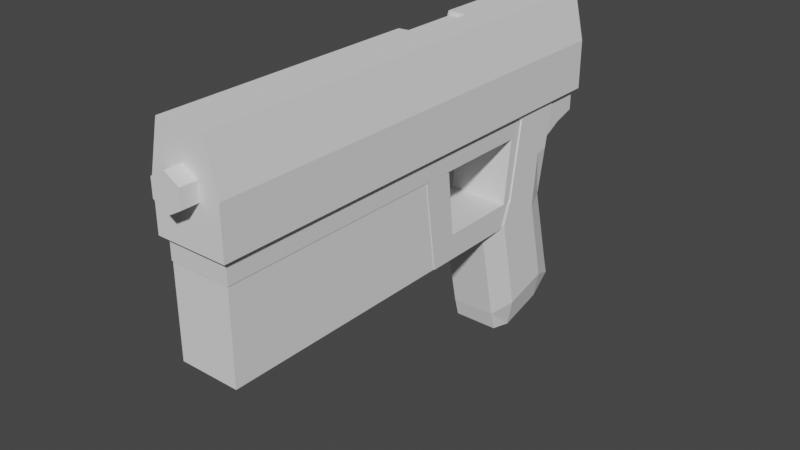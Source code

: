 # Source: pistol_2.blend  (saved by Blender 3.4.6; exported with 4.5.12 LTS)
import bpy
from mathutils import Matrix  # noqa: F401  (used for matrix-valued properties, if any)

bpy.ops.wm.read_factory_settings(use_empty=True)
scene = bpy.context.scene
scene.name = 'Scene'

# ---- collections
col_collection = bpy.data.collections.new('Collection'); scene.collection.children.link(col_collection)

# ---- materials (node trees are filled in below, after node groups)
mat_material = bpy.data.materials.new('Material')
mat_material.alpha_threshold = 0.0
mat_material.use_transparent_shadow = False
mat_material.roughness = 0.5
mat_material.line_color = (0.0, 0.0, 0.0, 1.0)

# ---- material node trees
mat_material.use_nodes = True; mat_material.node_tree.nodes.clear()
_N = mat_material.node_tree.nodes; _L = mat_material.node_tree.links
n0 = _N.new('ShaderNodeOutputMaterial'); n0.name = 'Material Output'; n0.location = (300, 300)
n1 = _N.new('ShaderNodeBsdfPrincipled'); n1.name = 'Principled BSDF'; n1.location = (10, 300)
n1.distribution = 'GGX'
n1.subsurface_method = 'RANDOM_WALK_SKIN'
n1.inputs[3].default_value = 1.45
n1.inputs[27].default_value = (0.0, 0.0, 0.0, 1.0)
n1.inputs[28].default_value = 1.0
_L.new(n1.outputs[0], n0.inputs[0])
n0.is_active_output = True

# ---- world
world_world = bpy.data.worlds.new('World'); scene.world = world_world
world_world.use_nodes = True; world_world.node_tree.nodes.clear()
_N = world_world.node_tree.nodes; _L = world_world.node_tree.links
n0 = _N.new('ShaderNodeOutputWorld'); n0.name = 'World Output'; n0.location = (300, 300)
n1 = _N.new('ShaderNodeBackground'); n1.name = 'Background'; n1.location = (10, 300)
n1.inputs[0].default_value = (0.05088, 0.05088, 0.05088, 1.0)
_L.new(n1.outputs[0], n0.inputs[0])
n0.is_active_output = True
world_world.color = (0.05088, 0.05088, 0.05088)
world_world.use_sun_shadow = False
world_world.sun_shadow_jitter_overblur = 0.0

# ---- meshes
me_cube = bpy.data.meshes.new('Cube')
me_cube.from_pydata([(1.0, 1.0, -0.1758), (1.0, 1.0, -1.0), (1.0, -1.0, -0.1758), (1.0, -1.0, -1.0), (-1.0, 1.0, -0.1758), (-1.0, 1.0, -1.0), (-1.0, -1.0, -0.1758), (-1.0, -1.0, -1.0), (-1.0, 0.7473, -1.623), (1.0, 0.8115, -0.1758), (-1.0, 0.8115, -0.1758), (1.0, 0.7473, -1.623), (-1.0, 0.9063, -0.1758), (1.0, 0.9063, -1.155), (-1.0, 0.9063, -1.155), (1.0, 0.9063, -0.1758), (-1.0, 0.5576, -1.0), (1.0, 0.7166, -0.1758), (-1.0, 0.7166, -0.1758), (1.0, 0.5576, -1.0), (1.0, 0.5212, -2.601), (1.0, 0.6716, -3.224), (-1.0, 0.6716, -3.224), (-1.0, 0.5212, -2.601), (1.0, 0.1693, -2.61), (1.0, 0.0564, -3.232), (-1.0, 0.0564, -3.232), (-1.0, 0.1693, -2.61), (1.0, 0.137, -1.024), (1.0, 0.00103, -0.9913), (-1.0, 0.00103, -0.9913), (-1.0, 0.137, -1.024)], [], [(17, 18, 6, 2), (3, 2, 6, 7), (14, 12, 4, 5), (16, 19, 3, 7), (19, 17, 2, 3), (5, 4, 0, 1), (13, 15, 9, 11), (14, 13, 11, 8), (16, 18, 10, 8), (15, 12, 10, 9), (0, 4, 12, 15), (5, 1, 13, 14), (1, 0, 15, 13), (8, 10, 12, 14), (7, 6, 18, 16), (11, 9, 17, 19), (8, 11, 21, 22), (9, 10, 18, 17), (20, 23, 27, 24), (16, 8, 22, 23), (11, 19, 20, 21), (19, 16, 23, 20), (24, 27, 31, 28), (22, 21, 25, 26), (23, 22, 26, 27), (21, 20, 24, 25), (30, 29, 28, 31), (26, 25, 29, 30), (27, 26, 30, 31), (25, 24, 28, 29)])
_uv = me_cube.uv_layers.new(name='UVMap')
_uv.uv.foreach_set('vector', [0.625, 0.6875, 0.875, 0.6875, 0.875, 0.75, 0.625, 0.75, 0.375, 0.75, 0.625, 0.75, 0.625, 1.0, 0.375, 1.0, 0.375, 0.1875, 0.625, 0.1875, 0.625, 0.25, 0.375, 0.25, 0.125, 0.6875, 0.375, 0.6875, 0.375, 0.75, 0.125, 0.75, 0.375, 0.6875, 0.625, 0.6875, 0.625, 0.75, 0.375, 0.75, 0.375, 0.25, 0.625, 0.25, 0.625, 0.5, 0.375, 0.5, 0.375, 0.5625, 0.625, 0.5625, 0.625, 0.625, 0.375, 0.625, 0.125, 0.5625, 0.375, 0.5625, 0.375, 0.625, 0.125, 0.625, 0.375, 0.0625, 0.625, 0.0625, 0.625, 0.125, 0.375, 0.125, 0.625, 0.5625, 0.875, 0.5625, 0.875, 0.625, 0.625, 0.625, 0.625, 0.5, 0.875, 0.5, 0.875, 0.5625, 0.625, 0.5625, 0.125, 0.5, 0.375, 0.5, 0.375, 0.5625, 0.125, 0.5625, 0.375, 0.5, 0.625, 0.5, 0.625, 0.5625, 0.375, 0.5625, 0.375, 0.125, 0.625, 0.125, 0.625, 0.1875, 0.375, 0.1875, 0.375, 0.0, 0.625, 0.0, 0.625, 0.0625, 0.375, 0.0625, 0.375, 0.625, 0.625, 0.625, 0.625, 0.6875, 0.375, 0.6875, 0.125, 0.625, 0.375, 0.625, 0.375, 0.625, 0.125, 0.625, 0.625, 0.625, 0.875, 0.625, 0.875, 0.6875, 0.625, 0.6875, 0.375, 0.6875, 0.125, 0.6875, 0.125, 0.6875, 0.375, 0.6875, 0.375, 0.0625, 0.375, 0.125, 0.375, 0.125, 0.375, 0.0625, 0.375, 0.625, 0.375, 0.6875, 0.375, 0.6875, 0.375, 0.625, 0.375, 0.6875, 0.125, 0.6875, 0.125, 0.6875, 0.375, 0.6875, 0.375, 0.6875, 0.125, 0.6875, 0.125, 0.6875, 0.375, 0.6875, 0.125, 0.625, 0.375, 0.625, 0.375, 0.625, 0.125, 0.625, 0.375, 0.0625, 0.375, 0.125, 0.375, 0.125, 0.375, 0.0625, 0.375, 0.625, 0.375, 0.6875, 0.375, 0.6875, 0.375, 0.625, 0.125, 0.625, 0.375, 0.625, 0.375, 0.6875, 0.125, 0.6875, 0.125, 0.625, 0.375, 0.625, 0.375, 0.625, 0.125, 0.625, 0.375, 0.0625, 0.375, 0.125, 0.375, 0.125, 0.375, 0.0625, 0.375, 0.625, 0.375, 0.6875, 0.375, 0.6875, 0.375, 0.625])
me_cube.materials.append(mat_material)
me_cube.use_mirror_vertex_groups = False
me_cube.update()
me_cube_003 = bpy.data.meshes.new('Cube.003')
me_cube_003.from_pydata([(-1.0, -1.0, -1.0), (-0.6834, -1.0, 1.0), (-1.0, 1.0, -1.0), (-0.6834, 1.0, 1.0), (1.0, -1.0, -1.0), (0.6852, -1.0, 1.0), (1.0, 1.0, -1.0), (0.6852, 1.0, 1.0), (-1.0, 0.1216, -1.0), (-0.6834, 0.1216, 1.0), (1.0, 0.1216, -1.0), (0.6852, 0.1216, 1.0), (-1.0, -1.0, 0.0), (-1.0, 1.0, 0.0), (1.0, 1.0, 0.0), (1.0, -1.0, 0.0), (1.0, 0.1216, 0.0), (-1.0, 0.1216, 0.0), (-0.6834, 0.4213, 1.0), (1.0, 0.4213, -1.0), (-1.0, 0.4213, -1.0), (0.6852, 0.4213, 1.0), (1.0, 0.4213, 0.0), (-1.0, 0.4213, 0.0), (-0.8417, -1.0, 0.5), (-0.8417, 1.0, 0.5), (0.8426, 1.0, 0.5), (0.8426, -1.0, 0.5), (0.8426, 0.1216, 0.5), (-0.8417, 0.1216, 0.5), (0.8426, 0.4213, 0.5), (-0.8417, 0.4213, 0.5), (-1.0, 0.4125, -1.0), (0.6852, 0.4125, 1.0), (1.0, 0.4125, 0.0), (-0.1456, 0.4125, 0.4995), (1.0, 0.4125, -1.0), (-1.0, 0.4125, 0.0), (-0.8417, 0.4125, 0.5), (0.8426, 0.4125, 0.5), (-1.0, 0.1329, -1.0), (0.6852, 0.1329, 1.0), (1.0, 0.1329, 0.0), (0.8426, 0.1329, 0.5), (-0.1456, 0.1329, 0.4995), (1.0, 0.1329, -1.0), (-1.0, 0.1329, 0.0), (-0.8417, 0.1329, 0.5), (-0.135, 1.0, -1.0), (-0.1341, 1.0, 1.0), (-0.135, -1.0, -1.0), (-0.1341, -1.0, 1.0), (-0.1341, 0.1216, 1.0), (-0.135, 0.1216, -1.0), (-0.135, -1.0, 0.0), (-0.135, 1.0, 0.0), (-0.135, 0.4213, -1.0), (-0.1341, 0.4213, 1.0), (-0.1345, -1.0, 0.5), (-0.1345, 1.0, 0.5), (-0.135, 0.4125, -1.0), (-0.1341, 0.4125, 1.0), (-0.135, 0.1329, -1.0), (-0.1341, 0.1329, 1.0)], [], [(31, 18, 3, 25), (59, 49, 7, 26), (28, 11, 5, 27), (58, 51, 1, 24), (53, 10, 4, 50), (52, 9, 1, 51), (63, 44, 9, 52), (62, 45, 10, 53), (43, 41, 11, 28), (24, 1, 9, 29), (0, 12, 17, 8), (45, 42, 16, 10), (50, 54, 12, 0), (10, 16, 15, 4), (48, 55, 14, 6), (20, 23, 13, 2), (32, 37, 23, 20), (6, 14, 22, 19), (26, 7, 21, 30), (48, 6, 19, 56), (49, 3, 18, 57), (38, 35, 18, 31), (37, 38, 31, 23), (14, 26, 30, 22), (12, 24, 29, 17), (42, 43, 28, 16), (54, 58, 24, 12), (16, 28, 27, 15), (55, 59, 26, 14), (23, 31, 25, 13), (22, 30, 39, 34), (46, 47, 38, 37), (47, 44, 35, 38), (40, 46, 37, 32), (19, 22, 34, 36), (30, 21, 33, 39), (56, 19, 36, 60), (57, 18, 35, 61), (8, 17, 46, 40), (29, 9, 44, 47), (17, 29, 47, 46), (34, 39, 43, 42), (36, 34, 42, 45), (39, 33, 41, 43), (60, 36, 45, 62), (61, 35, 44, 63), (33, 61, 63, 41), (32, 60, 62, 40), (21, 57, 61, 33), (20, 56, 60, 32), (13, 25, 59, 55), (15, 27, 58, 54), (7, 49, 57, 21), (2, 48, 56, 20), (2, 13, 55, 48), (4, 15, 54, 50), (40, 62, 53, 8), (41, 63, 52, 11), (11, 52, 51, 5), (8, 53, 50, 0), (27, 5, 51, 58), (25, 3, 49, 59)])
_uv = me_cube_003.uv_layers.new(name='UVMap')
_uv.uv.foreach_set('vector', [0.5625, 0.187, 0.625, 0.187, 0.625, 0.25, 0.5625, 0.25, 0.5625, 0.375, 0.625, 0.375, 0.625, 0.5, 0.5625, 0.5, 0.5625, 0.626, 0.625, 0.626, 0.625, 0.75, 0.5625, 0.75, 0.5625, 0.875, 0.625, 0.875, 0.625, 1.0, 0.5625, 1.0, 0.25, 0.626, 0.375, 0.626, 0.375, 0.75, 0.25, 0.75, 0.75, 0.626, 0.875, 0.626, 0.875, 0.75, 0.75, 0.75, 0.75, 0.6103, 0.875, 0.6103, 0.875, 0.626, 0.75, 0.626, 0.25, 0.6103, 0.375, 0.6103, 0.375, 0.626, 0.25, 0.626, 0.5625, 0.6103, 0.625, 0.6103, 0.625, 0.626, 0.5625, 0.626, 0.5625, 0.0, 0.625, 0.0, 0.625, 0.124, 0.5625, 0.124, 0.375, 0.0, 0.5, 0.0, 0.5, 0.124, 0.375, 0.124, 0.375, 0.6103, 0.5, 0.6103, 0.5, 0.626, 0.375, 0.626, 0.375, 0.875, 0.5, 0.875, 0.5, 1.0, 0.375, 1.0, 0.375, 0.626, 0.5, 0.626, 0.5, 0.75, 0.375, 0.75, 0.375, 0.375, 0.5, 0.375, 0.5, 0.5, 0.375, 0.5, 0.375, 0.187, 0.5, 0.187, 0.5, 0.25, 0.375, 0.25, 0.375, 0.1555, 0.5, 0.1555, 0.5, 0.187, 0.375, 0.187, 0.375, 0.5, 0.5, 0.5, 0.5, 0.563, 0.375, 0.563, 0.5625, 0.5, 0.625, 0.5, 0.625, 0.563, 0.5625, 0.563, 0.25, 0.5, 0.375, 0.5, 0.375, 0.563, 0.25, 0.563, 0.75, 0.5, 0.875, 0.5, 0.875, 0.563, 0.75, 0.563, 0.5625, 0.1555, 0.625, 0.1555, 0.625, 0.187, 0.5625, 0.187, 0.5, 0.1555, 0.5625, 0.1555, 0.5625, 0.187, 0.5, 0.187, 0.5, 0.5, 0.5625, 0.5, 0.5625, 0.563, 0.5, 0.563, 0.5, 0.0, 0.5625, 0.0, 0.5625, 0.124, 0.5, 0.124, 0.5, 0.6103, 0.5625, 0.6103, 0.5625, 0.626, 0.5, 0.626, 0.5, 0.875, 0.5625, 0.875, 0.5625, 1.0, 0.5, 1.0, 0.5, 0.626, 0.5625, 0.626, 0.5625, 0.75, 0.5, 0.75, 0.5, 0.375, 0.5625, 0.375, 0.5625, 0.5, 0.5, 0.5, 0.5, 0.187, 0.5625, 0.187, 0.5625, 0.25, 0.5, 0.25, 0.5, 0.563, 0.5625, 0.563, 0.5625, 0.5945, 0.5, 0.5945, 0.5, 0.1397, 0.5625, 0.1397, 0.5625, 0.1555, 0.5, 0.1555, 0.5625, 0.1397, 0.625, 0.1397, 0.625, 0.1555, 0.5625, 0.1555, 0.375, 0.1397, 0.5, 0.1397, 0.5, 0.1555, 0.375, 0.1555, 0.375, 0.563, 0.5, 0.563, 0.5, 0.5945, 0.375, 0.5945, 0.5625, 0.563, 0.625, 0.563, 0.625, 0.5945, 0.5625, 0.5945, 0.25, 0.563, 0.375, 0.563, 0.375, 0.5945, 0.25, 0.5945, 0.75, 0.563, 0.875, 0.563, 0.875, 0.5945, 0.75, 0.5945, 0.375, 0.124, 0.5, 0.124, 0.5, 0.1397, 0.375, 0.1397, 0.5625, 0.124, 0.625, 0.124, 0.625, 0.1397, 0.5625, 0.1397, 0.5, 0.124, 0.5625, 0.124, 0.5625, 0.1397, 0.5, 0.1397, 0.5, 0.5945, 0.5625, 0.5945, 0.5625, 0.6103, 0.5, 0.6103, 0.375, 0.5945, 0.5, 0.5945, 0.5, 0.6103, 0.375, 0.6103, 0.5625, 0.5945, 0.625, 0.5945, 0.625, 0.6103, 0.5625, 0.6103, 0.25, 0.5945, 0.375, 0.5945, 0.375, 0.6103, 0.25, 0.6103, 0.75, 0.5945, 0.875, 0.5945, 0.875, 0.6103, 0.75, 0.6103, 0.625, 0.5945, 0.75, 0.5945, 0.75, 0.6103, 0.625, 0.6103, 0.125, 0.5945, 0.25, 0.5945, 0.25, 0.6103, 0.125, 0.6103, 0.625, 0.563, 0.75, 0.563, 0.75, 0.5945, 0.625, 0.5945, 0.125, 0.563, 0.25, 0.563, 0.25, 0.5945, 0.125, 0.5945, 0.5, 0.25, 0.5625, 0.25, 0.5625, 0.375, 0.5, 0.375, 0.5, 0.75, 0.5625, 0.75, 0.5625, 0.875, 0.5, 0.875, 0.625, 0.5, 0.75, 0.5, 0.75, 0.563, 0.625, 0.563, 0.125, 0.5, 0.25, 0.5, 0.25, 0.563, 0.125, 0.563, 0.375, 0.25, 0.5, 0.25, 0.5, 0.375, 0.375, 0.375, 0.375, 0.75, 0.5, 0.75, 0.5, 0.875, 0.375, 0.875, 0.125, 0.6103, 0.25, 0.6103, 0.25, 0.626, 0.125, 0.626, 0.625, 0.6103, 0.75, 0.6103, 0.75, 0.626, 0.625, 0.626, 0.625, 0.626, 0.75, 0.626, 0.75, 0.75, 0.625, 0.75, 0.125, 0.626, 0.25, 0.626, 0.25, 0.75, 0.125, 0.75, 0.5625, 0.75, 0.625, 0.75, 0.625, 0.875, 0.5625, 0.875, 0.5625, 0.25, 0.625, 0.25, 0.625, 0.375, 0.5625, 0.375])
me_cube_003.update()
me_cylinder = bpy.data.meshes.new('Cylinder')
me_cylinder.from_pydata([(0.0, 1.0, -1.0), (0.0, 1.0, 1.0), (0.866, 0.5, -1.0), (0.866, 0.5, 1.0), (0.866, -0.5, -1.0), (0.866, -0.5, 1.0), (0.0, -1.0, -1.0), (0.0, -1.0, 1.0), (-0.866, -0.5, -1.0), (-0.866, -0.5, 1.0), (-0.866, 0.5, -1.0), (-0.866, 0.5, 1.0), (0.0, 1.0, 0.5969), (0.866, 0.5, 0.5969), (0.866, -0.5, 0.5969), (0.0, -1.0, 0.5969), (-0.866, -0.5, 0.5969), (-0.866, 0.5, 0.5969), (0.866, 0.5, 0.1935), (0.866, -0.5, 0.1935), (0.0, -1.0, 0.1935), (-0.866, -0.5, 0.1935), (-0.866, 0.5, 0.1935), (0.0, 1.0, 0.1935), (1.546, -0.9926, 0.5969), (1.261, -2.446, 0.5969), (1.546, -0.9926, 0.1935), (1.261, -2.446, 0.1935), (-0.02464, -1.684, 0.5969), (-0.02464, -1.684, 0.1935), (-0.09789, -2.438, 0.5969), (-0.09789, -2.438, 0.1935)], [], [(12, 1, 3, 13), (13, 3, 5, 14), (14, 5, 7, 15), (15, 7, 9, 16), (3, 1, 11, 9, 7, 5), (16, 9, 11, 17), (17, 11, 1, 12), (0, 2, 4, 6, 8, 10), (22, 17, 12, 23), (21, 16, 17, 22), (20, 15, 16, 21), (14, 15, 25, 24), (18, 13, 14, 19), (23, 12, 13, 18), (0, 23, 18, 2), (2, 18, 19, 4), (4, 19, 20, 6), (6, 20, 21, 8), (8, 21, 22, 10), (10, 22, 23, 0), (26, 24, 25, 27), (20, 19, 26, 27), (20, 27, 31, 29), (19, 14, 24, 26), (28, 29, 31, 30), (15, 20, 29, 28), (25, 15, 28, 30), (27, 25, 30, 31)])
_uv = me_cylinder.uv_layers.new(name='UVMap')
_uv.uv.foreach_set('vector', [1.0, 0.75, 1.0, 1.0, 0.8333, 1.0, 0.8333, 0.75, 0.8333, 0.75, 0.8333, 1.0, 0.6667, 1.0, 0.6667, 0.75, 0.6667, 0.75, 0.6667, 1.0, 0.5, 1.0, 0.5, 0.75, 0.5, 0.75, 0.5, 1.0, 0.3333, 1.0, 0.3333, 0.75, 0.4578, 0.37, 0.25, 0.49, 0.04215, 0.37, 0.04215, 0.13, 0.25, 0.01, 0.4578, 0.13, 0.3333, 0.75, 0.3333, 1.0, 0.1667, 1.0, 0.1667, 0.75, 0.1667, 0.75, 0.1667, 1.0, -8.941e-08, 1.0, -8.941e-08, 0.75, 0.75, 0.49, 0.9578, 0.37, 0.9578, 0.13, 0.75, 0.01, 0.5422, 0.13, 0.5422, 0.37, 0.1667, 0.625, 0.1667, 0.75, -8.941e-08, 0.75, -8.941e-08, 0.625, 0.3333, 0.625, 0.3333, 0.75, 0.1667, 0.75, 0.1667, 0.625, 0.5, 0.625, 0.5, 0.75, 0.3333, 0.75, 0.3333, 0.625, 0.6667, 0.75, 0.5, 0.75, 0.5, 0.75, 0.6667, 0.75, 0.8333, 0.625, 0.8333, 0.75, 0.6667, 0.75, 0.6667, 0.625, 1.0, 0.625, 1.0, 0.75, 0.8333, 0.75, 0.8333, 0.625, 1.0, 0.5, 1.0, 0.625, 0.8333, 0.625, 0.8333, 0.5, 0.8333, 0.5, 0.8333, 0.625, 0.6667, 0.625, 0.6667, 0.5, 0.6667, 0.5, 0.6667, 0.625, 0.5, 0.625, 0.5, 0.5, 0.5, 0.5, 0.5, 0.625, 0.3333, 0.625, 0.3333, 0.5, 0.3333, 0.5, 0.3333, 0.625, 0.1667, 0.625, 0.1667, 0.5, 0.1667, 0.5, 0.1667, 0.625, -8.941e-08, 0.625, -8.941e-08, 0.5, 0.6667, 0.625, 0.6667, 0.75, 0.5, 0.75, 0.5, 0.625, 0.5, 0.625, 0.6667, 0.625, 0.6667, 0.625, 0.5, 0.625, 0.5, 0.625, 0.5, 0.625, 0.5, 0.625, 0.5, 0.625, 0.6667, 0.625, 0.6667, 0.75, 0.6667, 0.75, 0.6667, 0.625, 0.5, 0.75, 0.5, 0.625, 0.5, 0.625, 0.5, 0.75, 0.5, 0.75, 0.5, 0.625, 0.5, 0.625, 0.5, 0.75, 0.5, 0.75, 0.5, 0.75, 0.5, 0.75, 0.5, 0.75, 0.5, 0.625, 0.5, 0.75, 0.5, 0.75, 0.5, 0.625])
me_cylinder.update()
me_cube_004 = bpy.data.meshes.new('Cube.004')
me_cube_004.from_pydata([(-0.7104, -1.013, -0.7559), (-1.0, 0.6739, 0.845), (-0.7104, 0.9866, -0.7559), (-1.0, 1.679, 0.7513), (0.7104, -1.013, -0.7559), (1.0, 0.6739, 0.845), (0.7104, 0.9866, -0.7559), (1.0, 1.679, 0.7513), (-0.7104, -0.9065, 0.1119), (-0.7104, 1.0, -0.008011), (0.7104, 1.0, -0.008011), (0.7104, -0.9065, 0.1119), (-1.0, -0.1352, 0.2235), (-1.0, 1.179, 0.3821), (1.0, 1.179, 0.3821), (1.0, -0.1352, 0.2235), (-0.7104, 0.9823, -0.6118), (0.7104, 0.9823, -0.6118), (0.7104, -1.018, -0.6118), (-0.7104, -1.018, -0.6118), (-0.7401, -0.07507, -0.835), (-1.0, 1.176, 0.7982), (0.7401, -0.07507, -0.835), (1.0, 1.176, 0.7982), (1.0, 0.04676, 0.05195), (-1.0, 0.04676, 0.05195), (1.0, 0.3961, 0.2183), (-1.0, 0.3961, 0.2183), (-1.0, -0.01773, -0.6118), (1.0, -0.01773, -0.6118), (-0.7401, -0.5751, -0.835), (1.0, 0.9251, 0.8216), (1.0, -0.4299, 0.08193), (1.0, 0.1305, 0.2209), (1.0, -0.5177, -0.6118), (-1.0, 0.9251, 0.8216), (0.7401, -0.5751, -0.835), (-1.0, -0.4299, 0.08193), (-1.0, 0.1305, 0.2209), (-1.0, -0.5177, -0.6118), (-1.0, 1.428, 0.7748), (0.7401, 0.4249, -0.835), (-1.0, 0.5234, 0.02197), (-1.0, 0.913, 0.3848), (-1.0, 0.4823, -0.6118), (-0.7401, 0.4249, -0.835), (1.0, 1.428, 0.7748), (1.0, 0.5234, 0.02197), (1.0, 0.913, 0.3848), (1.0, 0.4823, -0.6118)], [], [(43, 40, 3, 13), (13, 3, 7, 14), (33, 31, 5, 15), (15, 5, 1, 12), (30, 36, 4, 0), (31, 35, 1, 5), (18, 11, 8, 19), (34, 32, 11, 18), (16, 9, 10, 17), (44, 42, 9, 16), (11, 15, 12, 8), (32, 33, 15, 11), (9, 13, 14, 10), (42, 43, 13, 9), (45, 44, 16, 2), (2, 16, 17, 6), (36, 34, 18, 4), (4, 18, 19, 0), (41, 49, 29, 22), (30, 39, 28, 20), (37, 38, 27, 25), (47, 48, 26, 24), (39, 37, 25, 28), (49, 47, 24, 29), (46, 40, 21, 23), (45, 41, 22, 20), (48, 46, 23, 26), (38, 35, 21, 27), (12, 1, 35, 38), (19, 8, 37, 39), (8, 12, 38, 37), (0, 19, 39, 30), (22, 29, 34, 36), (24, 26, 33, 32), (29, 24, 32, 34), (23, 21, 35, 31), (20, 22, 36, 30), (26, 23, 31, 33), (14, 7, 46, 48), (2, 6, 41, 45), (7, 3, 40, 46), (17, 10, 47, 49), (10, 14, 48, 47), (6, 17, 49, 41), (20, 28, 44, 45), (25, 27, 43, 42), (28, 25, 42, 44), (27, 21, 40, 43)])
_uv = me_cube_004.uv_layers.new(name='UVMap')
_uv.uv.foreach_set('vector', [0.562, 0.1875, 0.625, 0.1875, 0.625, 0.25, 0.562, 0.25, 0.562, 0.25, 0.625, 0.25, 0.625, 0.5, 0.562, 0.5, 0.562, 0.6875, 0.625, 0.6875, 0.625, 0.75, 0.562, 0.75, 0.562, 0.75, 0.625, 0.75, 0.625, 1.0, 0.562, 1.0, 0.125, 0.6875, 0.375, 0.6875, 0.375, 0.75, 0.125, 0.75, 0.625, 0.6875, 0.875, 0.6875, 0.875, 0.75, 0.625, 0.75, 0.437, 0.75, 0.499, 0.75, 0.499, 1.0, 0.437, 1.0, 0.437, 0.6875, 0.499, 0.6875, 0.499, 0.75, 0.437, 0.75, 0.437, 0.25, 0.499, 0.25, 0.499, 0.5, 0.437, 0.5, 0.437, 0.1875, 0.499, 0.1875, 0.499, 0.25, 0.437, 0.25, 0.499, 0.75, 0.562, 0.75, 0.562, 1.0, 0.499, 1.0, 0.499, 0.6875, 0.562, 0.6875, 0.562, 0.75, 0.499, 0.75, 0.499, 0.25, 0.562, 0.25, 0.562, 0.5, 0.499, 0.5, 0.499, 0.1875, 0.562, 0.1875, 0.562, 0.25, 0.499, 0.25, 0.375, 0.1875, 0.437, 0.1875, 0.437, 0.25, 0.375, 0.25, 0.375, 0.25, 0.437, 0.25, 0.437, 0.5, 0.375, 0.5, 0.375, 0.6875, 0.437, 0.6875, 0.437, 0.75, 0.375, 0.75, 0.375, 0.75, 0.437, 0.75, 0.437, 1.0, 0.375, 1.0, 0.375, 0.5625, 0.437, 0.5625, 0.437, 0.625, 0.375, 0.625, 0.375, 0.0625, 0.437, 0.0625, 0.437, 0.125, 0.375, 0.125, 0.499, 0.0625, 0.562, 0.0625, 0.562, 0.125, 0.499, 0.125, 0.499, 0.5625, 0.562, 0.5625, 0.562, 0.625, 0.499, 0.625, 0.437, 0.0625, 0.499, 0.0625, 0.499, 0.125, 0.437, 0.125, 0.437, 0.5625, 0.499, 0.5625, 0.499, 0.625, 0.437, 0.625, 0.625, 0.5625, 0.875, 0.5625, 0.875, 0.625, 0.625, 0.625, 0.125, 0.5625, 0.375, 0.5625, 0.375, 0.625, 0.125, 0.625, 0.562, 0.5625, 0.625, 0.5625, 0.625, 0.625, 0.562, 0.625, 0.562, 0.0625, 0.625, 0.0625, 0.625, 0.125, 0.562, 0.125, 0.562, 0.0, 0.625, 0.0, 0.625, 0.0625, 0.562, 0.0625, 0.437, 0.0, 0.499, 0.0, 0.499, 0.0625, 0.437, 0.0625, 0.499, 0.0, 0.562, 0.0, 0.562, 0.0625, 0.499, 0.0625, 0.375, 0.0, 0.437, 0.0, 0.437, 0.0625, 0.375, 0.0625, 0.375, 0.625, 0.437, 0.625, 0.437, 0.6875, 0.375, 0.6875, 0.499, 0.625, 0.562, 0.625, 0.562, 0.6875, 0.499, 0.6875, 0.437, 0.625, 0.499, 0.625, 0.499, 0.6875, 0.437, 0.6875, 0.625, 0.625, 0.875, 0.625, 0.875, 0.6875, 0.625, 0.6875, 0.125, 0.625, 0.375, 0.625, 0.375, 0.6875, 0.125, 0.6875, 0.562, 0.625, 0.625, 0.625, 0.625, 0.6875, 0.562, 0.6875, 0.562, 0.5, 0.625, 0.5, 0.625, 0.5625, 0.562, 0.5625, 0.125, 0.5, 0.375, 0.5, 0.375, 0.5625, 0.125, 0.5625, 0.625, 0.5, 0.875, 0.5, 0.875, 0.5625, 0.625, 0.5625, 0.437, 0.5, 0.499, 0.5, 0.499, 0.5625, 0.437, 0.5625, 0.499, 0.5, 0.562, 0.5, 0.562, 0.5625, 0.499, 0.5625, 0.375, 0.5, 0.437, 0.5, 0.437, 0.5625, 0.375, 0.5625, 0.375, 0.125, 0.437, 0.125, 0.437, 0.1875, 0.375, 0.1875, 0.499, 0.125, 0.562, 0.125, 0.562, 0.1875, 0.499, 0.1875, 0.437, 0.125, 0.499, 0.125, 0.499, 0.1875, 0.437, 0.1875, 0.562, 0.125, 0.625, 0.125, 0.625, 0.1875, 0.562, 0.1875])
me_cube_004.update()
me_cube_005 = bpy.data.meshes.new('Cube.005')
me_cube_005.from_pydata([(-1.0, -1.0, -1.0), (-1.0, -1.0, 1.0), (-1.0, 1.0, -1.0), (-1.0, 1.0, 1.0), (1.0, -1.0, -1.0), (1.0, -1.0, 1.0), (1.0, 1.0, -1.0), (1.0, 1.0, 1.0)], [], [(0, 1, 3, 2), (2, 3, 7, 6), (6, 7, 5, 4), (4, 5, 1, 0), (2, 6, 4, 0), (7, 3, 1, 5)])
_uv = me_cube_005.uv_layers.new(name='UVMap')
_uv.uv.foreach_set('vector', [0.375, 0.0, 0.625, 0.0, 0.625, 0.25, 0.375, 0.25, 0.375, 0.25, 0.625, 0.25, 0.625, 0.5, 0.375, 0.5, 0.375, 0.5, 0.625, 0.5, 0.625, 0.75, 0.375, 0.75, 0.375, 0.75, 0.625, 0.75, 0.625, 1.0, 0.375, 1.0, 0.125, 0.5, 0.375, 0.5, 0.375, 0.75, 0.125, 0.75, 0.625, 0.5, 0.875, 0.5, 0.875, 0.75, 0.625, 0.75])
me_cube_005.update()

# ---- objects
ob_cube = bpy.data.objects.new('Cube', me_cube)
ob_cube_001 = bpy.data.objects.new('Cube.001', me_cube_003)
ob_cylinder = bpy.data.objects.new('Cylinder', me_cylinder)
ob_cube_002 = bpy.data.objects.new('Cube.002', me_cube_004)
ob_cube_003 = bpy.data.objects.new('Cube.003', me_cube_005)

# ---- transforms, parenting, visibility, modifiers, constraints
ob_cube.location = (0.0, 0.0, 0.0)
ob_cube.scale = (0.6304, 4.684, 0.8307)
ob_cube.lock_rotations_4d = False
ob_cube.empty_display_type = 'ARROWS'
ob_cube.lineart.crease_threshold = 0.0
ob_cube_001.location = (0.0, 0.0, 0.6178)
ob_cube_001.scale = (0.73, 4.799, 1.0)
ob_cylinder.location = (0.0, -0.5078, 0.6693)
ob_cylinder.rotation_euler = (1.571, 0.0, 0.0)
ob_cylinder.scale = (-0.357, -0.357, -4.63)
ob_cube_002.location = (0.0, 2.936, -2.744)
ob_cube_002.rotation_euler = (0.2625, -0.0, 0.0)
ob_cube_002.scale = (0.6558, 1.0, 2.902)
ob_cube_003.location = (0.0, -2.047, -1.679)
ob_cube_003.scale = (0.6172, 2.624, 1.0)

# ---- collection membership
col_collection.objects.link(ob_cube)
col_collection.objects.link(ob_cube_001)
col_collection.objects.link(ob_cylinder)
col_collection.objects.link(ob_cube_002)
col_collection.objects.link(ob_cube_003)

# ---- scene / render settings (as saved in the file)
scene.frame_start = 1; scene.frame_end = 250; scene.frame_set(1)
scene.render.engine = 'BLENDER_EEVEE_NEXT'
scene.cycles.sampling_pattern = 'TABULATED_SOBOL'
scene.cycles.use_light_tree = False
scene.view_settings.view_transform = 'Filmic'
bpy.context.view_layer.update()

# ---- added for rendering (the .blend has no active camera and no usable light): camera, sun
cam_auto = bpy.data.cameras.new('AutoCamera')
cam_auto.lens = 50.0
cam_auto.sensor_width = 36.0
cam_auto.clip_end = 1000.0
ob_auto_camera = bpy.data.objects.new('AutoCamera', cam_auto)
scene.collection.objects.link(ob_auto_camera)
ob_auto_camera.location = (11.6022, -13.8989, 7.41632)
ob_auto_camera.rotation_euler = (1.09748, -7.21219e-08, 0.694738)
scene.camera = ob_auto_camera
light_auto_sun = bpy.data.lights.new('AutoSun', 'SUN')
light_auto_sun.energy = 3.0
light_auto_sun.angle = 0.0523599
ob_auto_sun = bpy.data.objects.new('AutoSun', light_auto_sun)
scene.collection.objects.link(ob_auto_sun)
ob_auto_sun.rotation_euler = (0.872665, 0.174533, 0.523599)
bpy.context.view_layer.update()
